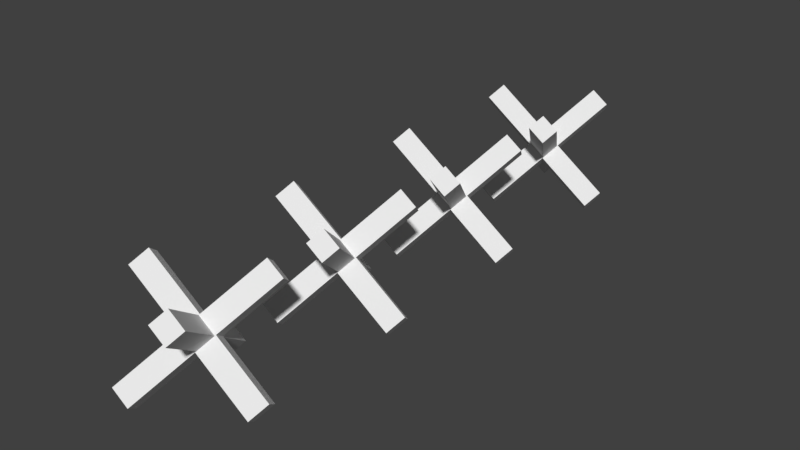 # Source: CzechHedgehog.blend  (saved by Blender 2.78.0; exported with 4.5.12 LTS)
import bpy
from mathutils import Matrix  # noqa: F401  (used for matrix-valued properties, if any)

bpy.ops.wm.read_factory_settings(use_empty=True)
scene = bpy.context.scene
scene.name = 'Scene'

# ---- collections
col_collection_1 = bpy.data.collections.new('Collection 1'); scene.collection.children.link(col_collection_1)

# ---- world
world_world = bpy.data.worlds.new('World'); scene.world = world_world
world_world.color = (0.05088, 0.05088, 0.05088)
world_world.use_sun_shadow = False
world_world.sun_shadow_jitter_overblur = 0.0
world_world.cycles.sampling_method = 'MANUAL'

# ---- meshes
me_cube_001 = bpy.data.meshes.new('Cube.001')
me_cube_001.from_pydata([(-28.96, -3.512, -0.431), (-18.4, 2.606, 0.7226), (-28.96, -1.881, -0.586), (-18.4, 4.237, 0.5677), (-27.71, -4.237, -0.5677), (-17.14, 1.881, 0.586), (-27.71, -2.606, -0.7226), (-17.14, 3.512, 0.431), (-18.39, -4.235, -0.5673), (-28.96, 1.878, 0.5855), (-18.39, -2.604, -0.7223), (-28.96, 3.509, 0.4305), (-17.14, -3.509, -0.4305), (-27.71, 2.604, 0.7223), (-17.14, -1.878, -0.5855), (-27.71, 4.235, 0.5673), (-22.97, 5.321, -0.7243), (-22.97, -6.864, 0.4333), (-24.39, 6.139, -0.57), (-24.39, -6.046, 0.5876), (-21.72, 6.046, -0.5876), (-21.72, -6.139, 0.57), (-23.13, 6.864, -0.4333), (-23.13, -5.321, 0.7243), (-13.59, -3.512, -0.431), (-3.03, 2.606, 0.7226), (-13.59, -1.881, -0.586), (-3.03, 4.237, 0.5677), (-12.34, -4.237, -0.5677), (-1.777, 1.881, 0.586), (-12.34, -2.606, -0.7226), (-1.777, 3.512, 0.431), (-3.025, -4.235, -0.5673), (-13.59, 1.878, 0.5855), (-3.025, -2.604, -0.7223), (-13.59, 3.509, 0.4305), (-1.773, -3.509, -0.4305), (-12.34, 2.604, 0.7223), (-1.773, -1.878, -0.5855), (-12.34, 4.235, 0.5673), (-7.603, 5.321, -0.7243), (-7.603, -6.864, 0.4333), (-9.017, 6.139, -0.57), (-9.017, -6.046, 0.5876), (-6.351, 6.046, -0.5876), (-6.351, -6.139, 0.57), (-7.765, 6.864, -0.4333), (-7.765, -5.321, 0.7243), (1.777, -3.512, -0.431), (12.34, 2.606, 0.7226), (1.777, -1.881, -0.586), (12.34, 4.237, 0.5677), (3.03, -4.237, -0.5677), (13.59, 1.881, 0.586), (3.03, -2.606, -0.7226), (13.59, 3.512, 0.431), (12.34, -4.235, -0.5673), (1.773, 1.878, 0.5855), (12.34, -2.604, -0.7223), (1.773, 3.509, 0.4305), (13.59, -3.509, -0.4305), (3.025, 2.604, 0.7223), (13.59, -1.878, -0.5855), (3.025, 4.235, 0.5673), (7.765, 5.321, -0.7243), (7.765, -6.864, 0.4333), (6.351, 6.139, -0.57), (6.351, -6.046, 0.5876), (9.017, 6.046, -0.5876), (9.017, -6.139, 0.57), (7.602, 6.864, -0.4333), (7.602, -5.321, 0.7243), (17.14, -3.512, -0.431), (27.71, 2.606, 0.7226), (17.14, -1.881, -0.586), (27.71, 4.237, 0.5677), (18.4, -4.237, -0.5677), (28.96, 1.881, 0.586), (18.4, -2.606, -0.7226), (28.96, 3.512, 0.431), (27.71, -4.235, -0.5673), (17.14, 1.878, 0.5855), (27.71, -2.604, -0.7223), (17.14, 3.509, 0.4305), (28.96, -3.509, -0.4305), (18.39, 2.604, 0.7223), (28.96, -1.878, -0.5855), (18.39, 4.235, 0.5673), (23.13, 5.321, -0.7243), (23.13, -6.864, 0.4333), (21.72, 6.139, -0.57), (21.72, -6.046, 0.5876), (24.39, 6.046, -0.5876), (24.39, -6.139, 0.57), (22.97, 6.864, -0.4333), (22.97, -5.321, 0.7243)], [], [(0, 1, 3, 2), (2, 3, 7, 6), (6, 7, 5, 4), (4, 5, 1, 0), (2, 6, 4, 0), (7, 3, 1, 5), (8, 9, 11, 10), (10, 11, 15, 14), (14, 15, 13, 12), (12, 13, 9, 8), (10, 14, 12, 8), (15, 11, 9, 13), (16, 17, 19, 18), (18, 19, 23, 22), (22, 23, 21, 20), (20, 21, 17, 16), (18, 22, 20, 16), (23, 19, 17, 21), (24, 25, 27, 26), (26, 27, 31, 30), (30, 31, 29, 28), (28, 29, 25, 24), (26, 30, 28, 24), (31, 27, 25, 29), (32, 33, 35, 34), (34, 35, 39, 38), (38, 39, 37, 36), (36, 37, 33, 32), (34, 38, 36, 32), (39, 35, 33, 37), (40, 41, 43, 42), (42, 43, 47, 46), (46, 47, 45, 44), (44, 45, 41, 40), (42, 46, 44, 40), (47, 43, 41, 45), (48, 49, 51, 50), (50, 51, 55, 54), (54, 55, 53, 52), (52, 53, 49, 48), (50, 54, 52, 48), (55, 51, 49, 53), (56, 57, 59, 58), (58, 59, 63, 62), (62, 63, 61, 60), (60, 61, 57, 56), (58, 62, 60, 56), (63, 59, 57, 61), (64, 65, 67, 66), (66, 67, 71, 70), (70, 71, 69, 68), (68, 69, 65, 64), (66, 70, 68, 64), (71, 67, 65, 69), (72, 73, 75, 74), (74, 75, 79, 78), (78, 79, 77, 76), (76, 77, 73, 72), (74, 78, 76, 72), (79, 75, 73, 77), (80, 81, 83, 82), (82, 83, 87, 86), (86, 87, 85, 84), (84, 85, 81, 80), (82, 86, 84, 80), (87, 83, 81, 85), (88, 89, 91, 90), (90, 91, 95, 94), (94, 95, 93, 92), (92, 93, 89, 88), (90, 94, 92, 88), (95, 91, 89, 93)])
me_cube_001.use_remesh_preserve_volume = False
me_cube_001.use_remesh_preserve_attributes = False
me_cube_001.use_mirror_vertex_groups = False
me_cube_001.update()

# ---- objects
ob_hedgehogs = bpy.data.objects.new('Hedgehogs', me_cube_001)

# ---- transforms, parenting, visibility, modifiers, constraints
ob_hedgehogs.location = (-0.006704, 0.03294, 0.7195)
ob_hedgehogs.rotation_euler = (0.0, -0.0, 1.571)
ob_hedgehogs.scale = (0.1324, 0.1324, -0.9891)
ob_hedgehogs.lineart.crease_threshold = 0.0

# ---- collection membership
col_collection_1.objects.link(ob_hedgehogs)

# ---- scene / render settings (as saved in the file)
scene.frame_start = 1; scene.frame_end = 250; scene.frame_set(1)
scene.render.engine = 'BLENDER_EEVEE_NEXT'
scene.render.resolution_percentage = 50
scene.render.dither_intensity = 0.0
scene.cycles.use_denoising = False
scene.cycles.samples = 128
scene.cycles.sampling_pattern = 'TABULATED_SOBOL'
scene.cycles.light_sampling_threshold = 0.0
scene.cycles.use_adaptive_sampling = False
scene.cycles.use_light_tree = False
scene.cycles.blur_glossy = 0.0
scene.cycles.sample_clamp_indirect = 0.0
scene.view_settings.view_transform = 'Standard'
bpy.context.view_layer.update()

# ---- added for rendering (the .blend has no active camera and no usable light): camera, sun
cam_auto = bpy.data.cameras.new('AutoCamera')
cam_auto.lens = 50.0
cam_auto.sensor_width = 36.0
cam_auto.clip_end = 1000.0
ob_auto_camera = bpy.data.objects.new('AutoCamera', cam_auto)
scene.collection.objects.link(ob_auto_camera)
ob_auto_camera.location = (7.40469, -8.86074, 6.64859)
ob_auto_camera.rotation_euler = (1.09748, -7.21219e-08, 0.694738)
scene.camera = ob_auto_camera
light_auto_sun = bpy.data.lights.new('AutoSun', 'SUN')
light_auto_sun.energy = 3.0
light_auto_sun.angle = 0.0523599
ob_auto_sun = bpy.data.objects.new('AutoSun', light_auto_sun)
scene.collection.objects.link(ob_auto_sun)
ob_auto_sun.rotation_euler = (0.872665, 0.174533, 0.523599)
bpy.context.view_layer.update()
